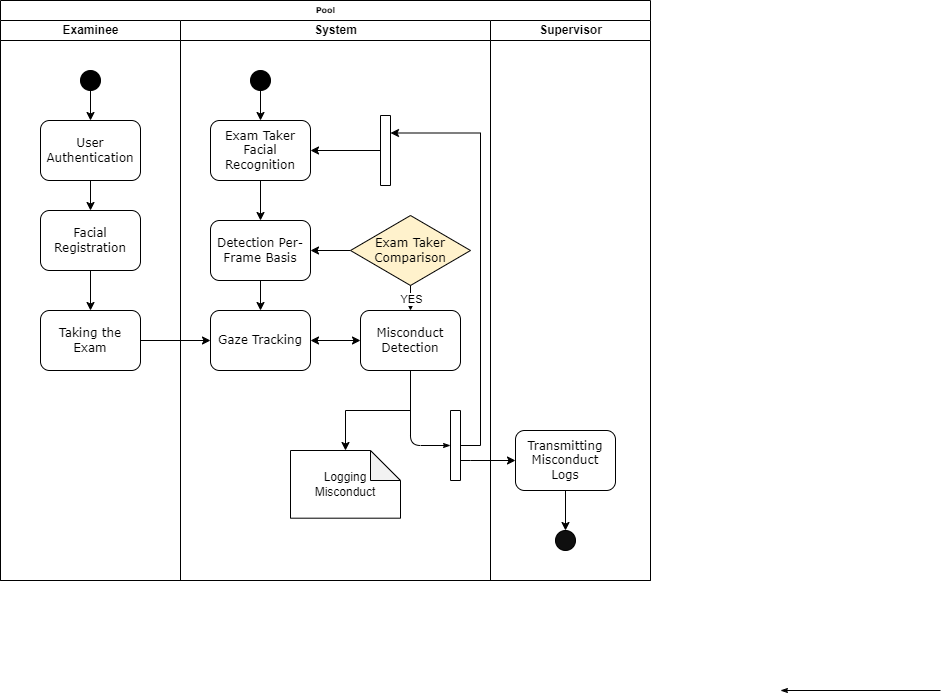

The diagram above was exported from draw.io. Its source (the exported page's mxGraphModel, read from the mxfile embedded in the PNG):
<mxGraphModel dx="1018" dy="695" grid="1" gridSize="10" guides="1" tooltips="1" connect="1" arrows="1" fold="1" page="1" pageScale="1" pageWidth="1100" pageHeight="850" background="none" math="0" shadow="0">
  <root>
    <mxCell id="0" />
    <mxCell id="1" parent="0" />
    <mxCell id="77e6c97f196da883-1" value="Pool" style="swimlane;html=1;childLayout=stackLayout;startSize=20;rounded=0;shadow=0;labelBackgroundColor=none;strokeWidth=1;fontFamily=Verdana;fontSize=8;align=center;" parent="1" vertex="1">
      <mxGeometry x="70" y="40" width="650" height="580" as="geometry" />
    </mxCell>
    <mxCell id="77e6c97f196da883-2" value="Examinee" style="swimlane;html=1;startSize=20;" parent="77e6c97f196da883-1" vertex="1">
      <mxGeometry y="20" width="180" height="560" as="geometry" />
    </mxCell>
    <mxCell id="yjJ4SwkQuc6pQJXlfu2F-4" value="" style="edgeStyle=orthogonalEdgeStyle;rounded=0;orthogonalLoop=1;jettySize=auto;html=1;" edge="1" parent="77e6c97f196da883-2" source="77e6c97f196da883-8" target="77e6c97f196da883-9">
      <mxGeometry relative="1" as="geometry" />
    </mxCell>
    <mxCell id="77e6c97f196da883-8" value="&lt;font style=&quot;font-size: 12px;&quot;&gt;User Authentication&lt;/font&gt;" style="rounded=1;whiteSpace=wrap;html=1;shadow=0;labelBackgroundColor=none;strokeWidth=1;fontFamily=Verdana;fontSize=8;align=center;" parent="77e6c97f196da883-2" vertex="1">
      <mxGeometry x="40" y="100" width="100" height="60" as="geometry" />
    </mxCell>
    <mxCell id="yjJ4SwkQuc6pQJXlfu2F-6" value="" style="edgeStyle=orthogonalEdgeStyle;rounded=0;orthogonalLoop=1;jettySize=auto;html=1;" edge="1" parent="77e6c97f196da883-2" source="77e6c97f196da883-9" target="yjJ4SwkQuc6pQJXlfu2F-5">
      <mxGeometry relative="1" as="geometry" />
    </mxCell>
    <mxCell id="77e6c97f196da883-9" value="&lt;font style=&quot;font-size: 12px;&quot;&gt;Facial Registration&lt;/font&gt;" style="rounded=1;whiteSpace=wrap;html=1;shadow=0;labelBackgroundColor=none;strokeWidth=1;fontFamily=Verdana;fontSize=8;align=center;" parent="77e6c97f196da883-2" vertex="1">
      <mxGeometry x="40" y="190" width="100" height="60" as="geometry" />
    </mxCell>
    <mxCell id="yjJ4SwkQuc6pQJXlfu2F-5" value="&lt;font style=&quot;font-size: 12px;&quot;&gt;Taking the Exam&lt;/font&gt;" style="rounded=1;whiteSpace=wrap;html=1;shadow=0;labelBackgroundColor=none;strokeWidth=1;fontFamily=Verdana;fontSize=8;align=center;" vertex="1" parent="77e6c97f196da883-2">
      <mxGeometry x="40" y="290" width="100" height="60" as="geometry" />
    </mxCell>
    <mxCell id="yjJ4SwkQuc6pQJXlfu2F-29" value="" style="edgeStyle=orthogonalEdgeStyle;rounded=0;orthogonalLoop=1;jettySize=auto;html=1;" edge="1" parent="77e6c97f196da883-2" source="yjJ4SwkQuc6pQJXlfu2F-28" target="77e6c97f196da883-8">
      <mxGeometry relative="1" as="geometry" />
    </mxCell>
    <mxCell id="yjJ4SwkQuc6pQJXlfu2F-28" value="" style="ellipse;whiteSpace=wrap;html=1;aspect=fixed;fillColor=#000000;" vertex="1" parent="77e6c97f196da883-2">
      <mxGeometry x="80" y="50" width="20" height="20" as="geometry" />
    </mxCell>
    <mxCell id="77e6c97f196da883-40" style="edgeStyle=orthogonalEdgeStyle;rounded=1;html=1;labelBackgroundColor=none;startArrow=none;startFill=0;startSize=5;endArrow=classicThin;endFill=1;endSize=5;jettySize=auto;orthogonalLoop=1;strokeWidth=1;fontFamily=Verdana;fontSize=8" parent="77e6c97f196da883-1" edge="1">
      <mxGeometry relative="1" as="geometry">
        <mxPoint x="940" y="690" as="sourcePoint" />
        <mxPoint x="780" y="690" as="targetPoint" />
      </mxGeometry>
    </mxCell>
    <mxCell id="77e6c97f196da883-3" value="System" style="swimlane;html=1;startSize=20;" parent="77e6c97f196da883-1" vertex="1">
      <mxGeometry x="180" y="20" width="310" height="560" as="geometry" />
    </mxCell>
    <mxCell id="yjJ4SwkQuc6pQJXlfu2F-8" value="&lt;font style=&quot;font-size: 12px;&quot;&gt;Exam Taker Facial Recognition&lt;/font&gt;" style="rounded=1;whiteSpace=wrap;html=1;shadow=0;labelBackgroundColor=none;strokeWidth=1;fontFamily=Verdana;fontSize=8;align=center;" vertex="1" parent="77e6c97f196da883-3">
      <mxGeometry x="30" y="100" width="100" height="60" as="geometry" />
    </mxCell>
    <mxCell id="yjJ4SwkQuc6pQJXlfu2F-10" value="&lt;font style=&quot;font-size: 12px;&quot;&gt;Detection Per-Frame Basis&lt;/font&gt;" style="rounded=1;whiteSpace=wrap;html=1;shadow=0;labelBackgroundColor=none;strokeWidth=1;fontFamily=Verdana;fontSize=8;align=center;" vertex="1" parent="77e6c97f196da883-3">
      <mxGeometry x="30" y="200" width="100" height="60" as="geometry" />
    </mxCell>
    <mxCell id="yjJ4SwkQuc6pQJXlfu2F-7" value="" style="edgeStyle=orthogonalEdgeStyle;rounded=0;orthogonalLoop=1;jettySize=auto;html=1;" edge="1" parent="77e6c97f196da883-3" source="yjJ4SwkQuc6pQJXlfu2F-8" target="yjJ4SwkQuc6pQJXlfu2F-10">
      <mxGeometry relative="1" as="geometry" />
    </mxCell>
    <mxCell id="yjJ4SwkQuc6pQJXlfu2F-11" value="&lt;font style=&quot;font-size: 12px;&quot;&gt;Gaze Tracking&lt;/font&gt;" style="rounded=1;whiteSpace=wrap;html=1;shadow=0;labelBackgroundColor=none;strokeWidth=1;fontFamily=Verdana;fontSize=8;align=center;" vertex="1" parent="77e6c97f196da883-3">
      <mxGeometry x="30" y="290" width="100" height="60" as="geometry" />
    </mxCell>
    <mxCell id="yjJ4SwkQuc6pQJXlfu2F-9" value="" style="edgeStyle=orthogonalEdgeStyle;rounded=0;orthogonalLoop=1;jettySize=auto;html=1;" edge="1" parent="77e6c97f196da883-3" source="yjJ4SwkQuc6pQJXlfu2F-10" target="yjJ4SwkQuc6pQJXlfu2F-11">
      <mxGeometry relative="1" as="geometry" />
    </mxCell>
    <mxCell id="yjJ4SwkQuc6pQJXlfu2F-16" value="" style="edgeStyle=orthogonalEdgeStyle;rounded=0;orthogonalLoop=1;jettySize=auto;html=1;" edge="1" parent="77e6c97f196da883-3" source="77e6c97f196da883-13" target="yjJ4SwkQuc6pQJXlfu2F-10">
      <mxGeometry relative="1" as="geometry" />
    </mxCell>
    <mxCell id="77e6c97f196da883-13" value="&lt;font style=&quot;font-size: 12px;&quot;&gt;Exam Taker Comparison&lt;/font&gt;" style="rhombus;whiteSpace=wrap;html=1;rounded=0;shadow=0;labelBackgroundColor=none;strokeWidth=1;fontFamily=Verdana;fontSize=8;align=center;fillColor=#fff2cc;strokeColor=#000000;" parent="77e6c97f196da883-3" vertex="1">
      <mxGeometry x="170" y="195" width="120" height="70" as="geometry" />
    </mxCell>
    <mxCell id="77e6c97f196da883-15" value="&lt;font style=&quot;font-size: 12px;&quot;&gt;Misconduct Detection&lt;/font&gt;" style="rounded=1;whiteSpace=wrap;html=1;shadow=0;labelBackgroundColor=none;strokeWidth=1;fontFamily=Verdana;fontSize=8;align=center;" parent="77e6c97f196da883-3" vertex="1">
      <mxGeometry x="180" y="290" width="100" height="60" as="geometry" />
    </mxCell>
    <mxCell id="yjJ4SwkQuc6pQJXlfu2F-15" value="" style="endArrow=classic;startArrow=classic;html=1;rounded=0;exitX=1;exitY=0.5;exitDx=0;exitDy=0;entryX=0;entryY=0.5;entryDx=0;entryDy=0;" edge="1" parent="77e6c97f196da883-3" source="yjJ4SwkQuc6pQJXlfu2F-11" target="77e6c97f196da883-15">
      <mxGeometry width="50" height="50" relative="1" as="geometry">
        <mxPoint x="160" y="330" as="sourcePoint" />
        <mxPoint x="170" y="320" as="targetPoint" />
      </mxGeometry>
    </mxCell>
    <mxCell id="yjJ4SwkQuc6pQJXlfu2F-18" value="Logging&lt;br&gt;Misconduct" style="shape=note;whiteSpace=wrap;html=1;backgroundOutline=1;darkOpacity=0.05;" vertex="1" parent="77e6c97f196da883-3">
      <mxGeometry x="110" y="430" width="110" height="67.69" as="geometry" />
    </mxCell>
    <mxCell id="yjJ4SwkQuc6pQJXlfu2F-19" value="" style="swimlane;startSize=0;" vertex="1" parent="77e6c97f196da883-3">
      <mxGeometry x="270" y="390" width="10" height="70" as="geometry" />
    </mxCell>
    <mxCell id="77e6c97f196da883-34" style="edgeStyle=orthogonalEdgeStyle;rounded=1;html=1;labelBackgroundColor=none;startArrow=none;startFill=0;startSize=5;endArrow=classicThin;endFill=1;endSize=5;jettySize=auto;orthogonalLoop=1;strokeColor=#000000;strokeWidth=1;fontFamily=Verdana;fontSize=8;fontColor=#000000;entryX=0;entryY=0.5;entryDx=0;entryDy=0;" parent="77e6c97f196da883-3" source="77e6c97f196da883-15" target="yjJ4SwkQuc6pQJXlfu2F-19" edge="1">
      <mxGeometry relative="1" as="geometry">
        <mxPoint x="270" y="400" as="targetPoint" />
      </mxGeometry>
    </mxCell>
    <mxCell id="yjJ4SwkQuc6pQJXlfu2F-22" value="" style="edgeStyle=orthogonalEdgeStyle;rounded=0;orthogonalLoop=1;jettySize=auto;html=1;" edge="1" parent="77e6c97f196da883-3" source="yjJ4SwkQuc6pQJXlfu2F-20" target="yjJ4SwkQuc6pQJXlfu2F-8">
      <mxGeometry relative="1" as="geometry" />
    </mxCell>
    <mxCell id="yjJ4SwkQuc6pQJXlfu2F-20" value="" style="swimlane;startSize=0;fillColor=#FF1717;" vertex="1" parent="77e6c97f196da883-3">
      <mxGeometry x="200" y="95" width="10" height="70" as="geometry" />
    </mxCell>
    <mxCell id="yjJ4SwkQuc6pQJXlfu2F-23" value="" style="edgeStyle=orthogonalEdgeStyle;rounded=0;orthogonalLoop=1;jettySize=auto;html=1;entryX=1;entryY=0.25;entryDx=0;entryDy=0;" edge="1" parent="77e6c97f196da883-3" source="yjJ4SwkQuc6pQJXlfu2F-19" target="yjJ4SwkQuc6pQJXlfu2F-20">
      <mxGeometry relative="1" as="geometry">
        <Array as="points">
          <mxPoint x="300" y="425" />
          <mxPoint x="300" y="113" />
        </Array>
      </mxGeometry>
    </mxCell>
    <mxCell id="yjJ4SwkQuc6pQJXlfu2F-25" style="edgeStyle=orthogonalEdgeStyle;rounded=0;orthogonalLoop=1;jettySize=auto;html=1;entryX=0.5;entryY=0;entryDx=0;entryDy=0;entryPerimeter=0;" edge="1" parent="77e6c97f196da883-3" source="77e6c97f196da883-15" target="yjJ4SwkQuc6pQJXlfu2F-18">
      <mxGeometry relative="1" as="geometry" />
    </mxCell>
    <mxCell id="yjJ4SwkQuc6pQJXlfu2F-31" value="" style="edgeStyle=orthogonalEdgeStyle;rounded=0;orthogonalLoop=1;jettySize=auto;html=1;" edge="1" parent="77e6c97f196da883-3" source="yjJ4SwkQuc6pQJXlfu2F-30" target="yjJ4SwkQuc6pQJXlfu2F-8">
      <mxGeometry relative="1" as="geometry" />
    </mxCell>
    <mxCell id="yjJ4SwkQuc6pQJXlfu2F-30" value="" style="ellipse;whiteSpace=wrap;html=1;aspect=fixed;fillColor=#000000;" vertex="1" parent="77e6c97f196da883-3">
      <mxGeometry x="70" y="50" width="20" height="20" as="geometry" />
    </mxCell>
    <mxCell id="yjJ4SwkQuc6pQJXlfu2F-38" value="" style="endArrow=classic;html=1;rounded=0;exitX=0.5;exitY=1;exitDx=0;exitDy=0;entryX=0.5;entryY=0;entryDx=0;entryDy=0;" edge="1" parent="77e6c97f196da883-3" source="77e6c97f196da883-13" target="77e6c97f196da883-15">
      <mxGeometry relative="1" as="geometry">
        <mxPoint x="80" y="270" as="sourcePoint" />
        <mxPoint x="170" y="270" as="targetPoint" />
      </mxGeometry>
    </mxCell>
    <mxCell id="yjJ4SwkQuc6pQJXlfu2F-39" value="YES" style="edgeLabel;resizable=0;html=1;align=center;verticalAlign=middle;" connectable="0" vertex="1" parent="yjJ4SwkQuc6pQJXlfu2F-38">
      <mxGeometry relative="1" as="geometry" />
    </mxCell>
    <mxCell id="77e6c97f196da883-4" value="Supervisor" style="swimlane;html=1;startSize=20;" parent="77e6c97f196da883-1" vertex="1">
      <mxGeometry x="490" y="20" width="160" height="560" as="geometry" />
    </mxCell>
    <mxCell id="yjJ4SwkQuc6pQJXlfu2F-35" value="" style="edgeStyle=orthogonalEdgeStyle;rounded=0;orthogonalLoop=1;jettySize=auto;html=1;" edge="1" parent="77e6c97f196da883-4" source="yjJ4SwkQuc6pQJXlfu2F-17" target="yjJ4SwkQuc6pQJXlfu2F-32">
      <mxGeometry relative="1" as="geometry" />
    </mxCell>
    <mxCell id="yjJ4SwkQuc6pQJXlfu2F-17" value="&lt;font style=&quot;font-size: 12px;&quot;&gt;Transmitting Misconduct Logs&lt;/font&gt;" style="rounded=1;whiteSpace=wrap;html=1;shadow=0;labelBackgroundColor=none;strokeWidth=1;fontFamily=Verdana;fontSize=8;align=center;" vertex="1" parent="77e6c97f196da883-4">
      <mxGeometry x="25" y="410" width="100" height="60" as="geometry" />
    </mxCell>
    <mxCell id="yjJ4SwkQuc6pQJXlfu2F-32" value="" style="ellipse;whiteSpace=wrap;html=1;aspect=fixed;fillColor=#0F0F0F;" vertex="1" parent="77e6c97f196da883-4">
      <mxGeometry x="65" y="510" width="20" height="20" as="geometry" />
    </mxCell>
    <mxCell id="yjJ4SwkQuc6pQJXlfu2F-12" value="" style="edgeStyle=orthogonalEdgeStyle;rounded=0;orthogonalLoop=1;jettySize=auto;html=1;" edge="1" parent="77e6c97f196da883-1" source="yjJ4SwkQuc6pQJXlfu2F-5" target="yjJ4SwkQuc6pQJXlfu2F-11">
      <mxGeometry relative="1" as="geometry" />
    </mxCell>
    <mxCell id="yjJ4SwkQuc6pQJXlfu2F-24" value="" style="edgeStyle=orthogonalEdgeStyle;rounded=0;orthogonalLoop=1;jettySize=auto;html=1;" edge="1" parent="77e6c97f196da883-1" source="yjJ4SwkQuc6pQJXlfu2F-19" target="yjJ4SwkQuc6pQJXlfu2F-17">
      <mxGeometry relative="1" as="geometry">
        <Array as="points">
          <mxPoint x="470" y="460" />
          <mxPoint x="470" y="460" />
        </Array>
      </mxGeometry>
    </mxCell>
  </root>
</mxGraphModel>